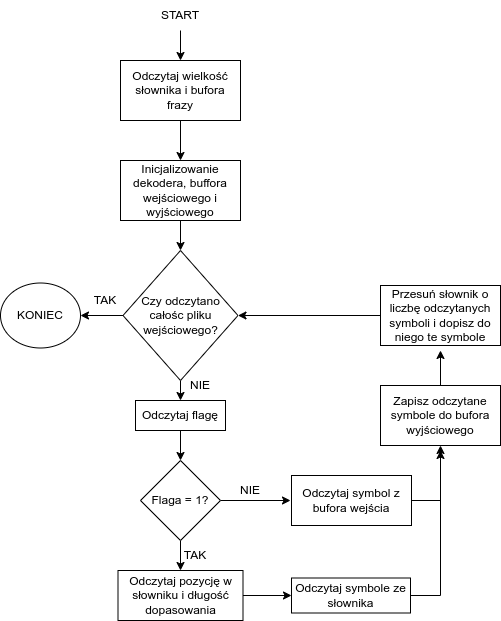

The diagram above was exported from draw.io. Its source (the exported page's mxGraphModel, read from the mxfile embedded in the PNG):
<mxGraphModel dx="581" dy="843" grid="1" gridSize="10" guides="1" tooltips="1" connect="1" arrows="1" fold="1" page="1" pageScale="1" pageWidth="850" pageHeight="1100" math="0" shadow="0">
  <root>
    <mxCell id="0" />
    <mxCell id="1" parent="0" />
    <mxCell id="97gDyk9cH-0R63lMbMpV-15" style="edgeStyle=orthogonalEdgeStyle;rounded=0;orthogonalLoop=1;jettySize=auto;html=1;exitX=0.5;exitY=1;exitDx=0;exitDy=0;entryX=0.5;entryY=0;entryDx=0;entryDy=0;" edge="1" parent="1" source="97gDyk9cH-0R63lMbMpV-1" target="97gDyk9cH-0R63lMbMpV-2">
      <mxGeometry relative="1" as="geometry" />
    </mxCell>
    <mxCell id="97gDyk9cH-0R63lMbMpV-1" value="Odczytaj wielkość słownika i bufora frazy" style="rounded=0;whiteSpace=wrap;html=1;" vertex="1" parent="1">
      <mxGeometry x="170" y="90" width="120" height="60" as="geometry" />
    </mxCell>
    <mxCell id="97gDyk9cH-0R63lMbMpV-16" style="edgeStyle=orthogonalEdgeStyle;rounded=0;orthogonalLoop=1;jettySize=auto;html=1;exitX=0.5;exitY=1;exitDx=0;exitDy=0;entryX=0.5;entryY=0;entryDx=0;entryDy=0;" edge="1" parent="1" source="97gDyk9cH-0R63lMbMpV-2" target="97gDyk9cH-0R63lMbMpV-4">
      <mxGeometry relative="1" as="geometry" />
    </mxCell>
    <mxCell id="97gDyk9cH-0R63lMbMpV-2" value="Inicjalizowanie dekodera, buffora wejściowego i wyjściowego" style="rounded=0;whiteSpace=wrap;html=1;" vertex="1" parent="1">
      <mxGeometry x="170" y="190" width="120" height="60" as="geometry" />
    </mxCell>
    <mxCell id="97gDyk9cH-0R63lMbMpV-17" style="edgeStyle=orthogonalEdgeStyle;rounded=0;orthogonalLoop=1;jettySize=auto;html=1;exitX=0;exitY=0.5;exitDx=0;exitDy=0;entryX=1;entryY=0.5;entryDx=0;entryDy=0;" edge="1" parent="1" source="97gDyk9cH-0R63lMbMpV-4" target="97gDyk9cH-0R63lMbMpV-5">
      <mxGeometry relative="1" as="geometry" />
    </mxCell>
    <mxCell id="97gDyk9cH-0R63lMbMpV-19" style="edgeStyle=orthogonalEdgeStyle;rounded=0;orthogonalLoop=1;jettySize=auto;html=1;exitX=0.5;exitY=1;exitDx=0;exitDy=0;entryX=0.5;entryY=0;entryDx=0;entryDy=0;" edge="1" parent="1" source="97gDyk9cH-0R63lMbMpV-4" target="97gDyk9cH-0R63lMbMpV-6">
      <mxGeometry relative="1" as="geometry" />
    </mxCell>
    <mxCell id="97gDyk9cH-0R63lMbMpV-4" value="Czy odczytano całośc pliku wejściowego?" style="rhombus;whiteSpace=wrap;html=1;" vertex="1" parent="1">
      <mxGeometry x="172.5" y="280" width="115" height="130" as="geometry" />
    </mxCell>
    <mxCell id="97gDyk9cH-0R63lMbMpV-5" value="KONIEC" style="ellipse;whiteSpace=wrap;html=1;" vertex="1" parent="1">
      <mxGeometry x="50" y="312.5" width="80" height="65" as="geometry" />
    </mxCell>
    <mxCell id="97gDyk9cH-0R63lMbMpV-20" style="edgeStyle=orthogonalEdgeStyle;rounded=0;orthogonalLoop=1;jettySize=auto;html=1;exitX=0.5;exitY=1;exitDx=0;exitDy=0;entryX=0.5;entryY=0;entryDx=0;entryDy=0;" edge="1" parent="1" source="97gDyk9cH-0R63lMbMpV-6" target="97gDyk9cH-0R63lMbMpV-7">
      <mxGeometry relative="1" as="geometry" />
    </mxCell>
    <mxCell id="97gDyk9cH-0R63lMbMpV-6" value="Odczytaj flagę" style="rounded=0;whiteSpace=wrap;html=1;" vertex="1" parent="1">
      <mxGeometry x="185" y="430" width="90" height="30" as="geometry" />
    </mxCell>
    <mxCell id="97gDyk9cH-0R63lMbMpV-21" style="edgeStyle=orthogonalEdgeStyle;rounded=0;orthogonalLoop=1;jettySize=auto;html=1;exitX=0.5;exitY=1;exitDx=0;exitDy=0;entryX=0.5;entryY=0;entryDx=0;entryDy=0;" edge="1" parent="1" source="97gDyk9cH-0R63lMbMpV-7" target="97gDyk9cH-0R63lMbMpV-9">
      <mxGeometry relative="1" as="geometry" />
    </mxCell>
    <mxCell id="97gDyk9cH-0R63lMbMpV-23" style="edgeStyle=orthogonalEdgeStyle;rounded=0;orthogonalLoop=1;jettySize=auto;html=1;exitX=1;exitY=0.5;exitDx=0;exitDy=0;" edge="1" parent="1" source="97gDyk9cH-0R63lMbMpV-7">
      <mxGeometry relative="1" as="geometry">
        <mxPoint x="340" y="530" as="targetPoint" />
      </mxGeometry>
    </mxCell>
    <mxCell id="97gDyk9cH-0R63lMbMpV-7" value="Flaga = 1?" style="rhombus;whiteSpace=wrap;html=1;" vertex="1" parent="1">
      <mxGeometry x="190" y="490" width="80" height="80" as="geometry" />
    </mxCell>
    <mxCell id="97gDyk9cH-0R63lMbMpV-24" style="edgeStyle=orthogonalEdgeStyle;rounded=0;orthogonalLoop=1;jettySize=auto;html=1;exitX=1;exitY=0.5;exitDx=0;exitDy=0;entryX=0.5;entryY=1;entryDx=0;entryDy=0;" edge="1" parent="1" source="97gDyk9cH-0R63lMbMpV-8" target="97gDyk9cH-0R63lMbMpV-11">
      <mxGeometry relative="1" as="geometry" />
    </mxCell>
    <mxCell id="97gDyk9cH-0R63lMbMpV-8" value="Odczytaj symbol z bufora wejścia" style="rounded=0;whiteSpace=wrap;html=1;" vertex="1" parent="1">
      <mxGeometry x="341" y="505" width="120" height="50" as="geometry" />
    </mxCell>
    <mxCell id="97gDyk9cH-0R63lMbMpV-22" style="edgeStyle=orthogonalEdgeStyle;rounded=0;orthogonalLoop=1;jettySize=auto;html=1;exitX=1;exitY=0.5;exitDx=0;exitDy=0;entryX=0;entryY=0.5;entryDx=0;entryDy=0;" edge="1" parent="1" source="97gDyk9cH-0R63lMbMpV-9" target="97gDyk9cH-0R63lMbMpV-10">
      <mxGeometry relative="1" as="geometry" />
    </mxCell>
    <mxCell id="97gDyk9cH-0R63lMbMpV-9" value="Odczytaj pozycję w słowniku i długość dopasowania" style="rounded=0;whiteSpace=wrap;html=1;" vertex="1" parent="1">
      <mxGeometry x="167.5" y="600" width="125" height="50" as="geometry" />
    </mxCell>
    <mxCell id="97gDyk9cH-0R63lMbMpV-25" style="edgeStyle=orthogonalEdgeStyle;rounded=0;orthogonalLoop=1;jettySize=auto;html=1;exitX=1;exitY=0.5;exitDx=0;exitDy=0;" edge="1" parent="1" source="97gDyk9cH-0R63lMbMpV-10">
      <mxGeometry relative="1" as="geometry">
        <mxPoint x="490" y="480" as="targetPoint" />
      </mxGeometry>
    </mxCell>
    <mxCell id="97gDyk9cH-0R63lMbMpV-10" value="Odczytaj symbole ze słownika" style="rounded=0;whiteSpace=wrap;html=1;" vertex="1" parent="1">
      <mxGeometry x="341" y="607.5" width="119" height="35" as="geometry" />
    </mxCell>
    <mxCell id="97gDyk9cH-0R63lMbMpV-26" style="edgeStyle=orthogonalEdgeStyle;rounded=0;orthogonalLoop=1;jettySize=auto;html=1;exitX=0.5;exitY=0;exitDx=0;exitDy=0;" edge="1" parent="1" source="97gDyk9cH-0R63lMbMpV-11">
      <mxGeometry relative="1" as="geometry">
        <mxPoint x="490" y="380" as="targetPoint" />
      </mxGeometry>
    </mxCell>
    <mxCell id="97gDyk9cH-0R63lMbMpV-11" value="Zapisz odczytane symbole do bufora wyjściowego" style="rounded=0;whiteSpace=wrap;html=1;" vertex="1" parent="1">
      <mxGeometry x="430" y="415" width="120" height="60" as="geometry" />
    </mxCell>
    <mxCell id="97gDyk9cH-0R63lMbMpV-18" style="edgeStyle=orthogonalEdgeStyle;rounded=0;orthogonalLoop=1;jettySize=auto;html=1;exitX=0;exitY=0.5;exitDx=0;exitDy=0;entryX=1;entryY=0.5;entryDx=0;entryDy=0;" edge="1" parent="1" source="97gDyk9cH-0R63lMbMpV-12" target="97gDyk9cH-0R63lMbMpV-4">
      <mxGeometry relative="1" as="geometry" />
    </mxCell>
    <mxCell id="97gDyk9cH-0R63lMbMpV-12" value="Przesuń słownik o liczbę odczytanych symboli i dopisz do niego te symbole" style="rounded=0;whiteSpace=wrap;html=1;" vertex="1" parent="1">
      <mxGeometry x="430" y="315" width="120" height="60" as="geometry" />
    </mxCell>
    <mxCell id="97gDyk9cH-0R63lMbMpV-13" value="START" style="text;html=1;strokeColor=none;fillColor=none;align=center;verticalAlign=middle;whiteSpace=wrap;rounded=0;" vertex="1" parent="1">
      <mxGeometry x="200" y="30" width="60" height="30" as="geometry" />
    </mxCell>
    <mxCell id="97gDyk9cH-0R63lMbMpV-14" value="" style="endArrow=classic;html=1;rounded=0;exitX=0.5;exitY=1;exitDx=0;exitDy=0;entryX=0.5;entryY=0;entryDx=0;entryDy=0;" edge="1" parent="1" source="97gDyk9cH-0R63lMbMpV-13" target="97gDyk9cH-0R63lMbMpV-1">
      <mxGeometry width="50" height="50" relative="1" as="geometry">
        <mxPoint x="460" y="200" as="sourcePoint" />
        <mxPoint x="510" y="150" as="targetPoint" />
      </mxGeometry>
    </mxCell>
    <mxCell id="97gDyk9cH-0R63lMbMpV-27" value="NIE" style="text;html=1;strokeColor=none;fillColor=none;align=center;verticalAlign=middle;whiteSpace=wrap;rounded=0;" vertex="1" parent="1">
      <mxGeometry x="220" y="400" width="60" height="30" as="geometry" />
    </mxCell>
    <mxCell id="97gDyk9cH-0R63lMbMpV-28" value="NIE" style="text;html=1;strokeColor=none;fillColor=none;align=center;verticalAlign=middle;whiteSpace=wrap;rounded=0;" vertex="1" parent="1">
      <mxGeometry x="270" y="505" width="60" height="30" as="geometry" />
    </mxCell>
    <mxCell id="97gDyk9cH-0R63lMbMpV-29" value="TAK" style="text;html=1;strokeColor=none;fillColor=none;align=center;verticalAlign=middle;whiteSpace=wrap;rounded=0;" vertex="1" parent="1">
      <mxGeometry x="125" y="315" width="60" height="30" as="geometry" />
    </mxCell>
    <mxCell id="97gDyk9cH-0R63lMbMpV-30" value="TAK" style="text;html=1;strokeColor=none;fillColor=none;align=center;verticalAlign=middle;whiteSpace=wrap;rounded=0;" vertex="1" parent="1">
      <mxGeometry x="215" y="570" width="60" height="30" as="geometry" />
    </mxCell>
  </root>
</mxGraphModel>